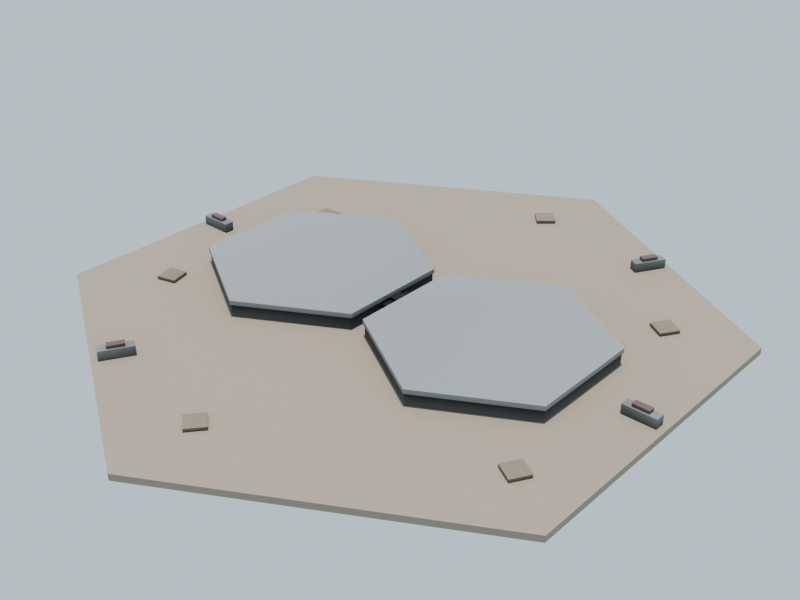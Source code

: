 # Source: resonance_trap.blend  (saved by Blender 4.0.36; exported with 4.5.12 LTS)
import bpy
from mathutils import Matrix  # noqa: F401  (used for matrix-valued properties, if any)

bpy.ops.wm.read_factory_settings(use_empty=True)
scene = bpy.context.scene
scene.name = 'Scene'

# ---- collections
col_collection = bpy.data.collections.new('Collection'); scene.collection.children.link(col_collection)

# ---- materials (node trees are filled in below, after node groups)
mat_mx_soil = bpy.data.materials.new('mx_soil')
mat_mx_soil.use_transparent_shadow = False
mat_mx_soil.diffuse_color = (0.3137, 0.251, 0.1882, 1.0)
mat_mx_metal_dk = bpy.data.materials.new('mx_metal_dk')
mat_mx_metal_dk.use_transparent_shadow = False
mat_mx_metal_dk.diffuse_color = (0.2275, 0.2314, 0.2392, 1.0)
mat_mx_metal_mid = bpy.data.materials.new('mx_metal_mid')
mat_mx_metal_mid.use_transparent_shadow = False
mat_mx_metal_mid.diffuse_color = (0.3529, 0.3686, 0.3843, 1.0)
mat_mx_rune_dark = bpy.data.materials.new('mx_rune_dark')
mat_mx_rune_dark.use_transparent_shadow = False
mat_mx_rune_dark.diffuse_color = (0.1647, 0.102, 0.102, 1.0)

# ---- material node trees
mat_mx_soil.use_nodes = True; mat_mx_soil.node_tree.nodes.clear()
_N = mat_mx_soil.node_tree.nodes; _L = mat_mx_soil.node_tree.links
n0 = _N.new('ShaderNodeBsdfPrincipled'); n0.name = 'Principled BSDF'; n0.location = (10, 300)
n0.inputs[2].default_value = 0.85
n0.inputs[3].default_value = 1.45
n1 = _N.new('ShaderNodeOutputMaterial'); n1.name = 'Material Output'; n1.location = (300, 300)
n2 = _N.new('ShaderNodeAttribute'); n2.name = 'mx_VColor'; n2.location = (-600, 100)
n2.attribute_name = 'Col'
n3 = _N.new('ShaderNodeRGB'); n3.name = 'mx_RGB'; n3.location = (-600, -100)
n3.outputs[0].default_value = (0.3137, 0.251, 0.1882, 1.0)
n4 = _N.new('ShaderNodeMixRGB'); n4.name = 'mx_Mix'; n4.location = (-300, 0)
n4.blend_type = 'MULTIPLY'
n4.inputs[0].default_value = 1.0
_L.new(n0.outputs[0], n1.inputs[0])
_L.new(n3.outputs[0], n4.inputs[1])
_L.new(n2.outputs[0], n4.inputs[2])
_L.new(n4.outputs[0], n0.inputs[0])
n1.is_active_output = True
mat_mx_metal_dk.use_nodes = True; mat_mx_metal_dk.node_tree.nodes.clear()
_N = mat_mx_metal_dk.node_tree.nodes; _L = mat_mx_metal_dk.node_tree.links
n0 = _N.new('ShaderNodeBsdfPrincipled'); n0.name = 'Principled BSDF'; n0.location = (10, 300)
n0.inputs[2].default_value = 0.85
n0.inputs[3].default_value = 1.45
n1 = _N.new('ShaderNodeOutputMaterial'); n1.name = 'Material Output'; n1.location = (300, 300)
n2 = _N.new('ShaderNodeAttribute'); n2.name = 'mx_VColor'; n2.location = (-600, 100)
n2.attribute_name = 'Col'
n3 = _N.new('ShaderNodeRGB'); n3.name = 'mx_RGB'; n3.location = (-600, -100)
n3.outputs[0].default_value = (0.2275, 0.2314, 0.2392, 1.0)
n4 = _N.new('ShaderNodeMixRGB'); n4.name = 'mx_Mix'; n4.location = (-300, 0)
n4.blend_type = 'MULTIPLY'
n4.inputs[0].default_value = 1.0
_L.new(n0.outputs[0], n1.inputs[0])
_L.new(n3.outputs[0], n4.inputs[1])
_L.new(n2.outputs[0], n4.inputs[2])
_L.new(n4.outputs[0], n0.inputs[0])
n1.is_active_output = True
mat_mx_metal_mid.use_nodes = True; mat_mx_metal_mid.node_tree.nodes.clear()
_N = mat_mx_metal_mid.node_tree.nodes; _L = mat_mx_metal_mid.node_tree.links
n0 = _N.new('ShaderNodeBsdfPrincipled'); n0.name = 'Principled BSDF'; n0.location = (10, 300)
n0.inputs[2].default_value = 0.85
n0.inputs[3].default_value = 1.45
n1 = _N.new('ShaderNodeOutputMaterial'); n1.name = 'Material Output'; n1.location = (300, 300)
n2 = _N.new('ShaderNodeAttribute'); n2.name = 'mx_VColor'; n2.location = (-600, 100)
n2.attribute_name = 'Col'
n3 = _N.new('ShaderNodeRGB'); n3.name = 'mx_RGB'; n3.location = (-600, -100)
n3.outputs[0].default_value = (0.3529, 0.3686, 0.3843, 1.0)
n4 = _N.new('ShaderNodeMixRGB'); n4.name = 'mx_Mix'; n4.location = (-300, 0)
n4.blend_type = 'MULTIPLY'
n4.inputs[0].default_value = 1.0
_L.new(n0.outputs[0], n1.inputs[0])
_L.new(n3.outputs[0], n4.inputs[1])
_L.new(n2.outputs[0], n4.inputs[2])
_L.new(n4.outputs[0], n0.inputs[0])
n1.is_active_output = True
mat_mx_rune_dark.use_nodes = True; mat_mx_rune_dark.node_tree.nodes.clear()
_N = mat_mx_rune_dark.node_tree.nodes; _L = mat_mx_rune_dark.node_tree.links
n0 = _N.new('ShaderNodeBsdfPrincipled'); n0.name = 'Principled BSDF'; n0.location = (10, 300)
n0.inputs[2].default_value = 0.85
n0.inputs[3].default_value = 1.45
n1 = _N.new('ShaderNodeOutputMaterial'); n1.name = 'Material Output'; n1.location = (300, 300)
n2 = _N.new('ShaderNodeAttribute'); n2.name = 'mx_VColor'; n2.location = (-600, 100)
n2.attribute_name = 'Col'
n3 = _N.new('ShaderNodeRGB'); n3.name = 'mx_RGB'; n3.location = (-600, -100)
n3.outputs[0].default_value = (0.1647, 0.102, 0.102, 1.0)
n4 = _N.new('ShaderNodeMixRGB'); n4.name = 'mx_Mix'; n4.location = (-300, 0)
n4.blend_type = 'MULTIPLY'
n4.inputs[0].default_value = 1.0
_L.new(n0.outputs[0], n1.inputs[0])
_L.new(n3.outputs[0], n4.inputs[1])
_L.new(n2.outputs[0], n4.inputs[2])
_L.new(n4.outputs[0], n0.inputs[0])
n1.is_active_output = True

# ---- world
world_world = bpy.data.worlds.new('World'); scene.world = world_world
world_world.use_nodes = True; world_world.node_tree.nodes.clear()
_N = world_world.node_tree.nodes; _L = world_world.node_tree.links
n0 = _N.new('ShaderNodeOutputWorld'); n0.name = 'World Output'; n0.location = (300, 300)
n1 = _N.new('ShaderNodeBackground'); n1.name = 'Background'; n1.location = (10, 300)
n1.inputs[0].default_value = (0.659, 0.831, 0.941, 1.0)
_L.new(n1.outputs[0], n0.inputs[0])
n0.is_active_output = True
world_world.color = (0.05088, 0.05088, 0.05088)
world_world.use_sun_shadow = False
world_world.sun_shadow_jitter_overblur = 0.0

# ---- cameras
cam_camera = bpy.data.cameras.new('Camera')

# ---- lights
light_sun = bpy.data.lights.new('Sun', 'SUN')
light_sun.transmission_factor = 0.0
light_sun.energy = 3.0
light_sun_001 = bpy.data.lights.new('Sun.001', 'SUN')
light_sun_001.transmission_factor = 0.0
light_sun_001.energy = 1.1

# ---- meshes
me_rt_soilring = bpy.data.meshes.new('RT_SoilRing')
me_rt_soilring.from_pydata([(0.8487, 0.49, 0.0), (0.8487, 0.49, 0.02), (6.001e-17, 0.98, 0.0), (6.001e-17, 0.98, 0.02), (-0.8487, 0.49, 0.0), (-0.8487, 0.49, 0.02), (-0.8487, -0.49, 0.0), (-0.8487, -0.49, 0.02), (-1.8e-16, -0.98, 0.0), (-1.8e-16, -0.98, 0.02), (0.8487, -0.49, 0.0), (0.8487, -0.49, 0.02), (0.6144, 0.17, 0.02), (0.6144, 0.17, 0.06), (0.32, 0.34, 0.02), (0.32, 0.34, 0.06), (0.02555, 0.17, 0.02), (0.02555, 0.17, 0.06), (0.02555, -0.17, 0.02), (0.02555, -0.17, 0.06), (0.32, -0.34, 0.02), (0.32, -0.34, 0.06), (0.6144, -0.17, 0.02), (0.6144, -0.17, 0.06), (-0.02555, 0.17, 0.02), (-0.02555, 0.17, 0.06), (-0.32, 0.34, 0.02), (-0.32, 0.34, 0.06), (-0.6144, 0.17, 0.02), (-0.6144, 0.17, 0.06), (-0.6144, -0.17, 0.02), (-0.6144, -0.17, 0.06), (-0.32, -0.34, 0.02), (-0.32, -0.34, 0.06), (-0.02555, -0.17, 0.02), (-0.02555, -0.17, 0.06), (-0.09, -0.05, 0.02), (-0.09, -0.05, 0.05), (-0.09, 0.05, 0.02), (-0.09, 0.05, 0.05), (0.09, -0.05, 0.02), (0.09, -0.05, 0.05), (0.09, 0.05, 0.02), (0.09, 0.05, 0.05), (-0.04, -0.02, 0.04), (-0.04, -0.02, 0.06), (-0.04, 0.02, 0.04), (-0.04, 0.02, 0.06), (0.04, -0.02, 0.04), (0.04, -0.02, 0.06), (0.04, 0.02, 0.04), (0.04, 0.02, 0.06), (0.549, 0.05138, 0.0585), (0.549, 0.05138, 0.0635), (0.5421, 0.04738, 0.0585), (0.5421, 0.04738, 0.0635), (0.479, 0.1726, 0.0585), (0.479, 0.1726, 0.0635), (0.4721, 0.1686, 0.0585), (0.4721, 0.1686, 0.0635), (0.39, 0.224, 0.0585), (0.39, 0.224, 0.0635), (0.39, 0.216, 0.0585), (0.39, 0.216, 0.0635), (0.25, 0.224, 0.0585), (0.25, 0.224, 0.0635), (0.25, 0.216, 0.0585), (0.25, 0.216, 0.0635), (0.161, 0.1726, 0.0585), (0.161, 0.1726, 0.0635), (0.1679, 0.1686, 0.0585), (0.1679, 0.1686, 0.0635), (0.09101, 0.05138, 0.0585), (0.09101, 0.05138, 0.0635), (0.09794, 0.04738, 0.0585), (0.09794, 0.04738, 0.0635), (0.09101, -0.05138, 0.0585), (0.09101, -0.05138, 0.0635), (0.09794, -0.04738, 0.0585), (0.09794, -0.04738, 0.0635), (0.161, -0.1726, 0.0585), (0.161, -0.1726, 0.0635), (0.1679, -0.1686, 0.0585), (0.1679, -0.1686, 0.0635), (0.25, -0.224, 0.0585), (0.25, -0.224, 0.0635), (0.25, -0.216, 0.0585), (0.25, -0.216, 0.0635), (0.39, -0.224, 0.0585), (0.39, -0.224, 0.0635), (0.39, -0.216, 0.0585), (0.39, -0.216, 0.0635), (0.479, -0.1726, 0.0585), (0.479, -0.1726, 0.0635), (0.4721, -0.1686, 0.0585), (0.4721, -0.1686, 0.0635), (0.549, -0.05138, 0.0585), (0.549, -0.05138, 0.0635), (0.5421, -0.04738, 0.0585), (0.5421, -0.04738, 0.0635), (0.32, -0.03536, 0.0585), (0.32, -0.03536, 0.0635), (0.2846, 0.0, 0.0585), (0.2846, 0.0, 0.0635), (0.3554, 0.0, 0.0585), (0.3554, 0.0, 0.0635), (0.32, 0.03536, 0.0585), (0.32, 0.03536, 0.0635), (-0.09101, 0.05138, 0.0585), (-0.09101, 0.05138, 0.0635), (-0.09794, 0.04738, 0.0585), (-0.09794, 0.04738, 0.0635), (-0.161, 0.1726, 0.0585), (-0.161, 0.1726, 0.0635), (-0.1679, 0.1686, 0.0585), (-0.1679, 0.1686, 0.0635), (-0.25, 0.224, 0.0585), (-0.25, 0.224, 0.0635), (-0.25, 0.216, 0.0585), (-0.25, 0.216, 0.0635), (-0.39, 0.224, 0.0585), (-0.39, 0.224, 0.0635), (-0.39, 0.216, 0.0585), (-0.39, 0.216, 0.0635), (-0.479, 0.1726, 0.0585), (-0.479, 0.1726, 0.0635), (-0.4721, 0.1686, 0.0585), (-0.4721, 0.1686, 0.0635), (-0.549, 0.05138, 0.0585), (-0.549, 0.05138, 0.0635), (-0.5421, 0.04738, 0.0585), (-0.5421, 0.04738, 0.0635), (-0.549, -0.05138, 0.0585), (-0.549, -0.05138, 0.0635), (-0.5421, -0.04738, 0.0585), (-0.5421, -0.04738, 0.0635), (-0.479, -0.1726, 0.0585), (-0.479, -0.1726, 0.0635), (-0.4721, -0.1686, 0.0585), (-0.4721, -0.1686, 0.0635), (-0.39, -0.224, 0.0585), (-0.39, -0.224, 0.0635), (-0.39, -0.216, 0.0585), (-0.39, -0.216, 0.0635), (-0.25, -0.224, 0.0585), (-0.25, -0.224, 0.0635), (-0.25, -0.216, 0.0585), (-0.25, -0.216, 0.0635), (-0.161, -0.1726, 0.0585), (-0.161, -0.1726, 0.0635), (-0.1679, -0.1686, 0.0585), (-0.1679, -0.1686, 0.0635), (-0.09101, -0.05138, 0.0585), (-0.09101, -0.05138, 0.0635), (-0.09794, -0.04738, 0.0585), (-0.09794, -0.04738, 0.0635), (-0.32, -0.03536, 0.0585), (-0.32, -0.03536, 0.0635), (-0.3554, 0.0, 0.0585), (-0.3554, 0.0, 0.0635), (-0.2846, 0.0, 0.0585), (-0.2846, 0.0, 0.0635), (-0.32, 0.03536, 0.0585), (-0.32, 0.03536, 0.0635), (0.6188, 0.1725, 0.058), (0.6188, 0.1725, 0.072), (0.32, 0.345, 0.058), (0.32, 0.345, 0.072), (0.02122, 0.1725, 0.058), (0.02122, 0.1725, 0.072), (0.02122, -0.1725, 0.058), (0.02122, -0.1725, 0.072), (0.32, -0.345, 0.058), (0.32, -0.345, 0.072), (0.6188, -0.1725, 0.058), (0.6188, -0.1725, 0.072), (-0.02122, 0.1725, 0.058), (-0.02122, 0.1725, 0.072), (-0.32, 0.345, 0.058), (-0.32, 0.345, 0.072), (-0.6188, 0.1725, 0.058), (-0.6188, 0.1725, 0.072), (-0.6188, -0.1725, 0.058), (-0.6188, -0.1725, 0.072), (-0.32, -0.345, 0.058), (-0.32, -0.345, 0.072), (-0.02122, -0.1725, 0.058), (-0.02122, -0.1725, 0.072), (0.7294, -0.015, 0.01), (0.7294, -0.015, 0.05), (0.7294, 0.015, 0.01), (0.7294, 0.015, 0.05), (0.8294, -0.015, 0.01), (0.8294, -0.015, 0.05), (0.8294, 0.015, 0.01), (0.8294, 0.015, 0.05), (0.7544, -0.01, 0.04), (0.7544, -0.01, 0.06), (0.7544, 0.01, 0.04), (0.7544, 0.01, 0.06), (0.8044, -0.01, 0.04), (0.8044, -0.01, 0.06), (0.8044, 0.01, 0.04), (0.8044, 0.01, 0.06), (0.3777, 0.6242, 0.01), (0.3777, 0.6242, 0.05), (0.3517, 0.6392, 0.01), (0.3517, 0.6392, 0.05), (0.4277, 0.7108, 0.01), (0.4277, 0.7108, 0.05), (0.4017, 0.7258, 0.01), (0.4017, 0.7258, 0.05), (0.3859, 0.6483, 0.04), (0.3859, 0.6483, 0.06), (0.3685, 0.6583, 0.04), (0.3685, 0.6583, 0.06), (0.4109, 0.6916, 0.04), (0.4109, 0.6916, 0.06), (0.3935, 0.7016, 0.04), (0.3935, 0.7016, 0.06), (-0.7294, 0.015, 0.01), (-0.7294, 0.015, 0.05), (-0.7294, -0.015, 0.01), (-0.7294, -0.015, 0.05), (-0.8294, 0.015, 0.01), (-0.8294, 0.015, 0.05), (-0.8294, -0.015, 0.01), (-0.8294, -0.015, 0.05), (-0.7544, 0.01, 0.04), (-0.7544, 0.01, 0.06), (-0.7544, -0.01, 0.04), (-0.7544, -0.01, 0.06), (-0.8044, 0.01, 0.04), (-0.8044, 0.01, 0.06), (-0.8044, -0.01, 0.04), (-0.8044, -0.01, 0.06), (-0.3777, -0.6242, 0.01), (-0.3777, -0.6242, 0.05), (-0.3517, -0.6392, 0.01), (-0.3517, -0.6392, 0.05), (-0.4277, -0.7108, 0.01), (-0.4277, -0.7108, 0.05), (-0.4017, -0.7258, 0.01), (-0.4017, -0.7258, 0.05), (-0.3859, -0.6483, 0.04), (-0.3859, -0.6483, 0.06), (-0.3685, -0.6583, 0.04), (-0.3685, -0.6583, 0.06), (-0.4109, -0.6916, 0.04), (-0.4109, -0.6916, 0.06), (-0.3935, -0.7016, 0.04), (-0.3935, -0.7016, 0.06), (0.619, 0.3577, 0.019), (0.619, 0.3577, 0.031), (0.5683, 0.3898, 0.019), (0.5683, 0.3898, 0.031), (0.6511, 0.4083, 0.019), (0.6511, 0.4083, 0.031), (0.6005, 0.4405, 0.019), (0.6005, 0.4405, 0.031), (-0.03569, 0.7002, 0.019), (-0.03569, 0.7002, 0.031), (-0.07604, 0.7446, 0.019), (-0.07604, 0.7446, 0.031), (0.008718, 0.7405, 0.019), (0.008718, 0.7405, 0.031), (-0.03163, 0.785, 0.019), (-0.03163, 0.785, 0.031), (-0.6095, 0.2568, 0.019), (-0.6095, 0.2568, 0.031), (-0.6112, 0.3168, 0.019), (-0.6112, 0.3168, 0.031), (-0.5496, 0.2585, 0.019), (-0.5496, 0.2585, 0.031), (-0.5513, 0.3185, 0.019), (-0.5513, 0.3185, 0.031), (-0.6459, -0.3474, 0.019), (-0.6459, -0.3474, 0.031), (-0.6615, -0.2895, 0.019), (-0.6615, -0.2895, 0.031), (-0.588, -0.3317, 0.019), (-0.588, -0.3317, 0.031), (-0.6036, -0.2738, 0.019), (-0.6036, -0.2738, 0.031), (0.004529, -0.7714, 0.019), (0.004529, -0.7714, 0.031), (-0.04195, -0.7335, 0.019), (-0.04195, -0.7335, 0.031), (0.04247, -0.7249, 0.019), (0.04247, -0.7249, 0.031), (-0.004016, -0.687, 0.019), (-0.004016, -0.687, 0.031), (0.6884, -0.4067, 0.019), (0.6884, -0.4067, 0.031), (0.6365, -0.3767, 0.019), (0.6365, -0.3767, 0.031), (0.7184, -0.3548, 0.019), (0.7184, -0.3548, 0.031), (0.6665, -0.3247, 0.019), (0.6665, -0.3247, 0.031)], [], [(0, 2, 3, 1), (2, 4, 5, 3), (4, 6, 7, 5), (6, 8, 9, 7), (8, 10, 11, 9), (10, 0, 1, 11), (1, 3, 5, 7, 9, 11), (10, 8, 6, 4, 2, 0), (12, 14, 15, 13), (14, 16, 17, 15), (16, 18, 19, 17), (18, 20, 21, 19), (20, 22, 23, 21), (22, 12, 13, 23), (13, 15, 17, 19, 21, 23), (22, 20, 18, 16, 14, 12), (24, 26, 27, 25), (26, 28, 29, 27), (28, 30, 31, 29), (30, 32, 33, 31), (32, 34, 35, 33), (34, 24, 25, 35), (25, 27, 29, 31, 33, 35), (34, 32, 30, 28, 26, 24), (36, 37, 39, 38), (38, 39, 43, 42), (42, 43, 41, 40), (40, 41, 37, 36), (38, 42, 40, 36), (43, 39, 37, 41), (44, 45, 47, 46), (46, 47, 51, 50), (50, 51, 49, 48), (48, 49, 45, 44), (46, 50, 48, 44), (51, 47, 45, 49), (52, 53, 55, 54), (54, 55, 59, 58), (58, 59, 57, 56), (56, 57, 53, 52), (54, 58, 56, 52), (59, 55, 53, 57), (60, 61, 63, 62), (62, 63, 67, 66), (66, 67, 65, 64), (64, 65, 61, 60), (62, 66, 64, 60), (67, 63, 61, 65), (68, 69, 71, 70), (70, 71, 75, 74), (74, 75, 73, 72), (72, 73, 69, 68), (70, 74, 72, 68), (75, 71, 69, 73), (76, 77, 79, 78), (78, 79, 83, 82), (82, 83, 81, 80), (80, 81, 77, 76), (78, 82, 80, 76), (83, 79, 77, 81), (84, 85, 87, 86), (86, 87, 91, 90), (90, 91, 89, 88), (88, 89, 85, 84), (86, 90, 88, 84), (91, 87, 85, 89), (92, 93, 95, 94), (94, 95, 99, 98), (98, 99, 97, 96), (96, 97, 93, 92), (94, 98, 96, 92), (99, 95, 93, 97), (100, 101, 103, 102), (102, 103, 107, 106), (106, 107, 105, 104), (104, 105, 101, 100), (102, 106, 104, 100), (107, 103, 101, 105), (108, 109, 111, 110), (110, 111, 115, 114), (114, 115, 113, 112), (112, 113, 109, 108), (110, 114, 112, 108), (115, 111, 109, 113), (116, 117, 119, 118), (118, 119, 123, 122), (122, 123, 121, 120), (120, 121, 117, 116), (118, 122, 120, 116), (123, 119, 117, 121), (124, 125, 127, 126), (126, 127, 131, 130), (130, 131, 129, 128), (128, 129, 125, 124), (126, 130, 128, 124), (131, 127, 125, 129), (132, 133, 135, 134), (134, 135, 139, 138), (138, 139, 137, 136), (136, 137, 133, 132), (134, 138, 136, 132), (139, 135, 133, 137), (140, 141, 143, 142), (142, 143, 147, 146), (146, 147, 145, 144), (144, 145, 141, 140), (142, 146, 144, 140), (147, 143, 141, 145), (148, 149, 151, 150), (150, 151, 155, 154), (154, 155, 153, 152), (152, 153, 149, 148), (150, 154, 152, 148), (155, 151, 149, 153), (156, 157, 159, 158), (158, 159, 163, 162), (162, 163, 161, 160), (160, 161, 157, 156), (158, 162, 160, 156), (163, 159, 157, 161), (164, 166, 167, 165), (166, 168, 169, 167), (168, 170, 171, 169), (170, 172, 173, 171), (172, 174, 175, 173), (174, 164, 165, 175), (165, 167, 169, 171, 173, 175), (176, 178, 179, 177), (178, 180, 181, 179), (180, 182, 183, 181), (182, 184, 185, 183), (184, 186, 187, 185), (186, 176, 177, 187), (177, 179, 181, 183, 185, 187), (188, 189, 191, 190), (190, 191, 195, 194), (194, 195, 193, 192), (192, 193, 189, 188), (190, 194, 192, 188), (195, 191, 189, 193), (196, 197, 199, 198), (198, 199, 203, 202), (202, 203, 201, 200), (200, 201, 197, 196), (198, 202, 200, 196), (203, 199, 197, 201), (204, 205, 207, 206), (206, 207, 211, 210), (210, 211, 209, 208), (208, 209, 205, 204), (206, 210, 208, 204), (211, 207, 205, 209), (212, 213, 215, 214), (214, 215, 219, 218), (218, 219, 217, 216), (216, 217, 213, 212), (214, 218, 216, 212), (219, 215, 213, 217), (220, 221, 223, 222), (222, 223, 227, 226), (226, 227, 225, 224), (224, 225, 221, 220), (222, 226, 224, 220), (227, 223, 221, 225), (228, 229, 231, 230), (230, 231, 235, 234), (234, 235, 233, 232), (232, 233, 229, 228), (230, 234, 232, 228), (235, 231, 229, 233), (236, 237, 239, 238), (238, 239, 243, 242), (242, 243, 241, 240), (240, 241, 237, 236), (238, 242, 240, 236), (243, 239, 237, 241), (244, 245, 247, 246), (246, 247, 251, 250), (250, 251, 249, 248), (248, 249, 245, 244), (246, 250, 248, 244), (251, 247, 245, 249), (252, 253, 255, 254), (254, 255, 259, 258), (258, 259, 257, 256), (256, 257, 253, 252), (254, 258, 256, 252), (259, 255, 253, 257), (260, 261, 263, 262), (262, 263, 267, 266), (266, 267, 265, 264), (264, 265, 261, 260), (262, 266, 264, 260), (267, 263, 261, 265), (268, 269, 271, 270), (270, 271, 275, 274), (274, 275, 273, 272), (272, 273, 269, 268), (270, 274, 272, 268), (275, 271, 269, 273), (276, 277, 279, 278), (278, 279, 283, 282), (282, 283, 281, 280), (280, 281, 277, 276), (278, 282, 280, 276), (283, 279, 277, 281), (284, 285, 287, 286), (286, 287, 291, 290), (290, 291, 289, 288), (288, 289, 285, 284), (286, 290, 288, 284), (291, 287, 285, 289), (292, 293, 295, 294), (294, 295, 299, 298), (298, 299, 297, 296), (296, 297, 293, 292), (294, 298, 296, 292), (299, 295, 293, 297)])
me_rt_soilring.polygons.foreach_set('material_index', [0, 0, 0, 0, 0, 0, 0, 0, 1, 1, 1, 1, 1, 1, 1, 1, 1, 1, 1, 1, 1, 1, 1, 1, 2, 2, 2, 2, 2, 2, 3, 3, 3, 3, 3, 3, 3, 3, 3, 3, 3, 3, 3, 3, 3, 3, 3, 3, 3, 3, 3, 3, 3, 3, 3, 3, 3, 3, 3, 3, 3, 3, 3, 3, 3, 3, 3, 3, 3, 3, 3, 3, 3, 3, 3, 3, 3, 3, 3, 3, 3, 3, 3, 3, 3, 3, 3, 3, 3, 3, 3, 3, 3, 3, 3, 3, 3, 3, 3, 3, 3, 3, 3, 3, 3, 3, 3, 3, 3, 3, 3, 3, 3, 3, 3, 3, 3, 3, 3, 3, 2, 2, 2, 2, 2, 2, 2, 2, 2, 2, 2, 2, 2, 2, 1, 1, 1, 1, 1, 1, 3, 3, 3, 3, 3, 3, 1, 1, 1, 1, 1, 1, 3, 3, 3, 3, 3, 3, 1, 1, 1, 1, 1, 1, 3, 3, 3, 3, 3, 3, 1, 1, 1, 1, 1, 1, 3, 3, 3, 3, 3, 3, 0, 0, 0, 0, 0, 0, 0, 0, 0, 0, 0, 0, 0, 0, 0, 0, 0, 0, 0, 0, 0, 0, 0, 0, 0, 0, 0, 0, 0, 0, 0, 0, 0, 0, 0, 0])
_uv = me_rt_soilring.uv_layers.new(name='UVMap')
_uv.uv.foreach_set('vector', [0.0, 0.0, 0.0, 0.0, 0.0, 0.0, 0.0, 0.0, 0.0, 0.0, 0.0, 0.0, 0.0, 0.0, 0.0, 0.0, 0.0, 0.0, 0.0, 0.0, 0.0, 0.0, 0.0, 0.0, 0.0, 0.0, 0.0, 0.0, 0.0, 0.0, 0.0, 0.0, 0.0, 0.0, 0.0, 0.0, 0.0, 0.0, 0.0, 0.0, 0.0, 0.0, 0.0, 0.0, 0.0, 0.0, 0.0, 0.0, 0.0, 0.0, 0.0, 0.0, 0.0, 0.0, 0.0, 0.0, 0.0, 0.0, 0.0, 0.0, 0.0, 0.0, 0.0, 0.0, 0.0, 0.0, 0.0, 0.0, 0.0, 0.0, 0.0, 0.0, 0.0, 0.0, 0.0, 0.0, 0.0, 0.0, 0.0, 0.0, 0.0, 0.0, 0.0, 0.0, 0.0, 0.0, 0.0, 0.0, 0.0, 0.0, 0.0, 0.0, 0.0, 0.0, 0.0, 0.0, 0.0, 0.0, 0.0, 0.0, 0.0, 0.0, 0.0, 0.0, 0.0, 0.0, 0.0, 0.0, 0.0, 0.0, 0.0, 0.0, 0.0, 0.0, 0.0, 0.0, 0.0, 0.0, 0.0, 0.0, 0.0, 0.0, 0.0, 0.0, 0.0, 0.0, 0.0, 0.0, 0.0, 0.0, 0.0, 0.0, 0.0, 0.0, 0.0, 0.0, 0.0, 0.0, 0.0, 0.0, 0.0, 0.0, 0.0, 0.0, 0.0, 0.0, 0.0, 0.0, 0.0, 0.0, 0.0, 0.0, 0.0, 0.0, 0.0, 0.0, 0.0, 0.0, 0.0, 0.0, 0.0, 0.0, 0.0, 0.0, 0.0, 0.0, 0.0, 0.0, 0.0, 0.0, 0.0, 0.0, 0.0, 0.0, 0.0, 0.0, 0.0, 0.0, 0.0, 0.0, 0.0, 0.0, 0.0, 0.0, 0.0, 0.0, 0.0, 0.0, 0.0, 0.0, 0.0, 0.0, 0.0, 0.0, 0.0, 0.0, 0.0, 0.0, 0.0, 0.0, 0.0, 0.0, 0.0, 0.0, 0.0, 0.0, 0.0, 0.0, 0.0, 0.0, 0.0, 0.0, 0.0, 0.0, 0.0, 0.0, 0.375, 0.0, 0.625, 0.0, 0.625, 0.25, 0.375, 0.25, 0.375, 0.25, 0.625, 0.25, 0.625, 0.5, 0.375, 0.5, 0.375, 0.5, 0.625, 0.5, 0.625, 0.75, 0.375, 0.75, 0.375, 0.75, 0.625, 0.75, 0.625, 1.0, 0.375, 1.0, 0.125, 0.5, 0.375, 0.5, 0.375, 0.75, 0.125, 0.75, 0.625, 0.5, 0.875, 0.5, 0.875, 0.75, 0.625, 0.75, 0.375, 0.0, 0.625, 0.0, 0.625, 0.25, 0.375, 0.25, 0.375, 0.25, 0.625, 0.25, 0.625, 0.5, 0.375, 0.5, 0.375, 0.5, 0.625, 0.5, 0.625, 0.75, 0.375, 0.75, 0.375, 0.75, 0.625, 0.75, 0.625, 1.0, 0.375, 1.0, 0.125, 0.5, 0.375, 0.5, 0.375, 0.75, 0.125, 0.75, 0.625, 0.5, 0.875, 0.5, 0.875, 0.75, 0.625, 0.75, 0.375, 0.0, 0.625, 0.0, 0.625, 0.25, 0.375, 0.25, 0.375, 0.25, 0.625, 0.25, 0.625, 0.5, 0.375, 0.5, 0.375, 0.5, 0.625, 0.5, 0.625, 0.75, 0.375, 0.75, 0.375, 0.75, 0.625, 0.75, 0.625, 1.0, 0.375, 1.0, 0.125, 0.5, 0.375, 0.5, 0.375, 0.75, 0.125, 0.75, 0.625, 0.5, 0.875, 0.5, 0.875, 0.75, 0.625, 0.75, 0.375, 0.0, 0.625, 0.0, 0.625, 0.25, 0.375, 0.25, 0.375, 0.25, 0.625, 0.25, 0.625, 0.5, 0.375, 0.5, 0.375, 0.5, 0.625, 0.5, 0.625, 0.75, 0.375, 0.75, 0.375, 0.75, 0.625, 0.75, 0.625, 1.0, 0.375, 1.0, 0.125, 0.5, 0.375, 0.5, 0.375, 0.75, 0.125, 0.75, 0.625, 0.5, 0.875, 0.5, 0.875, 0.75, 0.625, 0.75, 0.375, 0.0, 0.625, 0.0, 0.625, 0.25, 0.375, 0.25, 0.375, 0.25, 0.625, 0.25, 0.625, 0.5, 0.375, 0.5, 0.375, 0.5, 0.625, 0.5, 0.625, 0.75, 0.375, 0.75, 0.375, 0.75, 0.625, 0.75, 0.625, 1.0, 0.375, 1.0, 0.125, 0.5, 0.375, 0.5, 0.375, 0.75, 0.125, 0.75, 0.625, 0.5, 0.875, 0.5, 0.875, 0.75, 0.625, 0.75, 0.375, 0.0, 0.625, 0.0, 0.625, 0.25, 0.375, 0.25, 0.375, 0.25, 0.625, 0.25, 0.625, 0.5, 0.375, 0.5, 0.375, 0.5, 0.625, 0.5, 0.625, 0.75, 0.375, 0.75, 0.375, 0.75, 0.625, 0.75, 0.625, 1.0, 0.375, 1.0, 0.125, 0.5, 0.375, 0.5, 0.375, 0.75, 0.125, 0.75, 0.625, 0.5, 0.875, 0.5, 0.875, 0.75, 0.625, 0.75, 0.375, 0.0, 0.625, 0.0, 0.625, 0.25, 0.375, 0.25, 0.375, 0.25, 0.625, 0.25, 0.625, 0.5, 0.375, 0.5, 0.375, 0.5, 0.625, 0.5, 0.625, 0.75, 0.375, 0.75, 0.375, 0.75, 0.625, 0.75, 0.625, 1.0, 0.375, 1.0, 0.125, 0.5, 0.375, 0.5, 0.375, 0.75, 0.125, 0.75, 0.625, 0.5, 0.875, 0.5, 0.875, 0.75, 0.625, 0.75, 0.375, 0.0, 0.625, 0.0, 0.625, 0.25, 0.375, 0.25, 0.375, 0.25, 0.625, 0.25, 0.625, 0.5, 0.375, 0.5, 0.375, 0.5, 0.625, 0.5, 0.625, 0.75, 0.375, 0.75, 0.375, 0.75, 0.625, 0.75, 0.625, 1.0, 0.375, 1.0, 0.125, 0.5, 0.375, 0.5, 0.375, 0.75, 0.125, 0.75, 0.625, 0.5, 0.875, 0.5, 0.875, 0.75, 0.625, 0.75, 0.375, 0.0, 0.625, 0.0, 0.625, 0.25, 0.375, 0.25, 0.375, 0.25, 0.625, 0.25, 0.625, 0.5, 0.375, 0.5, 0.375, 0.5, 0.625, 0.5, 0.625, 0.75, 0.375, 0.75, 0.375, 0.75, 0.625, 0.75, 0.625, 1.0, 0.375, 1.0, 0.125, 0.5, 0.375, 0.5, 0.375, 0.75, 0.125, 0.75, 0.625, 0.5, 0.875, 0.5, 0.875, 0.75, 0.625, 0.75, 0.375, 0.0, 0.625, 0.0, 0.625, 0.25, 0.375, 0.25, 0.375, 0.25, 0.625, 0.25, 0.625, 0.5, 0.375, 0.5, 0.375, 0.5, 0.625, 0.5, 0.625, 0.75, 0.375, 0.75, 0.375, 0.75, 0.625, 0.75, 0.625, 1.0, 0.375, 1.0, 0.125, 0.5, 0.375, 0.5, 0.375, 0.75, 0.125, 0.75, 0.625, 0.5, 0.875, 0.5, 0.875, 0.75, 0.625, 0.75, 0.375, 0.0, 0.625, 0.0, 0.625, 0.25, 0.375, 0.25, 0.375, 0.25, 0.625, 0.25, 0.625, 0.5, 0.375, 0.5, 0.375, 0.5, 0.625, 0.5, 0.625, 0.75, 0.375, 0.75, 0.375, 0.75, 0.625, 0.75, 0.625, 1.0, 0.375, 1.0, 0.125, 0.5, 0.375, 0.5, 0.375, 0.75, 0.125, 0.75, 0.625, 0.5, 0.875, 0.5, 0.875, 0.75, 0.625, 0.75, 0.375, 0.0, 0.625, 0.0, 0.625, 0.25, 0.375, 0.25, 0.375, 0.25, 0.625, 0.25, 0.625, 0.5, 0.375, 0.5, 0.375, 0.5, 0.625, 0.5, 0.625, 0.75, 0.375, 0.75, 0.375, 0.75, 0.625, 0.75, 0.625, 1.0, 0.375, 1.0, 0.125, 0.5, 0.375, 0.5, 0.375, 0.75, 0.125, 0.75, 0.625, 0.5, 0.875, 0.5, 0.875, 0.75, 0.625, 0.75, 0.375, 0.0, 0.625, 0.0, 0.625, 0.25, 0.375, 0.25, 0.375, 0.25, 0.625, 0.25, 0.625, 0.5, 0.375, 0.5, 0.375, 0.5, 0.625, 0.5, 0.625, 0.75, 0.375, 0.75, 0.375, 0.75, 0.625, 0.75, 0.625, 1.0, 0.375, 1.0, 0.125, 0.5, 0.375, 0.5, 0.375, 0.75, 0.125, 0.75, 0.625, 0.5, 0.875, 0.5, 0.875, 0.75, 0.625, 0.75, 0.375, 0.0, 0.625, 0.0, 0.625, 0.25, 0.375, 0.25, 0.375, 0.25, 0.625, 0.25, 0.625, 0.5, 0.375, 0.5, 0.375, 0.5, 0.625, 0.5, 0.625, 0.75, 0.375, 0.75, 0.375, 0.75, 0.625, 0.75, 0.625, 1.0, 0.375, 1.0, 0.125, 0.5, 0.375, 0.5, 0.375, 0.75, 0.125, 0.75, 0.625, 0.5, 0.875, 0.5, 0.875, 0.75, 0.625, 0.75, 0.375, 0.0, 0.625, 0.0, 0.625, 0.25, 0.375, 0.25, 0.375, 0.25, 0.625, 0.25, 0.625, 0.5, 0.375, 0.5, 0.375, 0.5, 0.625, 0.5, 0.625, 0.75, 0.375, 0.75, 0.375, 0.75, 0.625, 0.75, 0.625, 1.0, 0.375, 1.0, 0.125, 0.5, 0.375, 0.5, 0.375, 0.75, 0.125, 0.75, 0.625, 0.5, 0.875, 0.5, 0.875, 0.75, 0.625, 0.75, 0.375, 0.0, 0.625, 0.0, 0.625, 0.25, 0.375, 0.25, 0.375, 0.25, 0.625, 0.25, 0.625, 0.5, 0.375, 0.5, 0.375, 0.5, 0.625, 0.5, 0.625, 0.75, 0.375, 0.75, 0.375, 0.75, 0.625, 0.75, 0.625, 1.0, 0.375, 1.0, 0.125, 0.5, 0.375, 0.5, 0.375, 0.75, 0.125, 0.75, 0.625, 0.5, 0.875, 0.5, 0.875, 0.75, 0.625, 0.75, 0.0, 0.0, 0.0, 0.0, 0.0, 0.0, 0.0, 0.0, 0.0, 0.0, 0.0, 0.0, 0.0, 0.0, 0.0, 0.0, 0.0, 0.0, 0.0, 0.0, 0.0, 0.0, 0.0, 0.0, 0.0, 0.0, 0.0, 0.0, 0.0, 0.0, 0.0, 0.0, 0.0, 0.0, 0.0, 0.0, 0.0, 0.0, 0.0, 0.0, 0.0, 0.0, 0.0, 0.0, 0.0, 0.0, 0.0, 0.0, 0.0, 0.0, 0.0, 0.0, 0.0, 0.0, 0.0, 0.0, 0.0, 0.0, 0.0, 0.0, 0.0, 0.0, 0.0, 0.0, 0.0, 0.0, 0.0, 0.0, 0.0, 0.0, 0.0, 0.0, 0.0, 0.0, 0.0, 0.0, 0.0, 0.0, 0.0, 0.0, 0.0, 0.0, 0.0, 0.0, 0.0, 0.0, 0.0, 0.0, 0.0, 0.0, 0.0, 0.0, 0.0, 0.0, 0.0, 0.0, 0.0, 0.0, 0.0, 0.0, 0.0, 0.0, 0.0, 0.0, 0.0, 0.0, 0.0, 0.0, 0.0, 0.0, 0.0, 0.0, 0.0, 0.0, 0.0, 0.0, 0.0, 0.0, 0.0, 0.0, 0.375, 0.0, 0.625, 0.0, 0.625, 0.25, 0.375, 0.25, 0.375, 0.25, 0.625, 0.25, 0.625, 0.5, 0.375, 0.5, 0.375, 0.5, 0.625, 0.5, 0.625, 0.75, 0.375, 0.75, 0.375, 0.75, 0.625, 0.75, 0.625, 1.0, 0.375, 1.0, 0.125, 0.5, 0.375, 0.5, 0.375, 0.75, 0.125, 0.75, 0.625, 0.5, 0.875, 0.5, 0.875, 0.75, 0.625, 0.75, 0.375, 0.0, 0.625, 0.0, 0.625, 0.25, 0.375, 0.25, 0.375, 0.25, 0.625, 0.25, 0.625, 0.5, 0.375, 0.5, 0.375, 0.5, 0.625, 0.5, 0.625, 0.75, 0.375, 0.75, 0.375, 0.75, 0.625, 0.75, 0.625, 1.0, 0.375, 1.0, 0.125, 0.5, 0.375, 0.5, 0.375, 0.75, 0.125, 0.75, 0.625, 0.5, 0.875, 0.5, 0.875, 0.75, 0.625, 0.75, 0.375, 0.0, 0.625, 0.0, 0.625, 0.25, 0.375, 0.25, 0.375, 0.25, 0.625, 0.25, 0.625, 0.5, 0.375, 0.5, 0.375, 0.5, 0.625, 0.5, 0.625, 0.75, 0.375, 0.75, 0.375, 0.75, 0.625, 0.75, 0.625, 1.0, 0.375, 1.0, 0.125, 0.5, 0.375, 0.5, 0.375, 0.75, 0.125, 0.75, 0.625, 0.5, 0.875, 0.5, 0.875, 0.75, 0.625, 0.75, 0.375, 0.0, 0.625, 0.0, 0.625, 0.25, 0.375, 0.25, 0.375, 0.25, 0.625, 0.25, 0.625, 0.5, 0.375, 0.5, 0.375, 0.5, 0.625, 0.5, 0.625, 0.75, 0.375, 0.75, 0.375, 0.75, 0.625, 0.75, 0.625, 1.0, 0.375, 1.0, 0.125, 0.5, 0.375, 0.5, 0.375, 0.75, 0.125, 0.75, 0.625, 0.5, 0.875, 0.5, 0.875, 0.75, 0.625, 0.75, 0.375, 0.0, 0.625, 0.0, 0.625, 0.25, 0.375, 0.25, 0.375, 0.25, 0.625, 0.25, 0.625, 0.5, 0.375, 0.5, 0.375, 0.5, 0.625, 0.5, 0.625, 0.75, 0.375, 0.75, 0.375, 0.75, 0.625, 0.75, 0.625, 1.0, 0.375, 1.0, 0.125, 0.5, 0.375, 0.5, 0.375, 0.75, 0.125, 0.75, 0.625, 0.5, 0.875, 0.5, 0.875, 0.75, 0.625, 0.75, 0.375, 0.0, 0.625, 0.0, 0.625, 0.25, 0.375, 0.25, 0.375, 0.25, 0.625, 0.25, 0.625, 0.5, 0.375, 0.5, 0.375, 0.5, 0.625, 0.5, 0.625, 0.75, 0.375, 0.75, 0.375, 0.75, 0.625, 0.75, 0.625, 1.0, 0.375, 1.0, 0.125, 0.5, 0.375, 0.5, 0.375, 0.75, 0.125, 0.75, 0.625, 0.5, 0.875, 0.5, 0.875, 0.75, 0.625, 0.75, 0.375, 0.0, 0.625, 0.0, 0.625, 0.25, 0.375, 0.25, 0.375, 0.25, 0.625, 0.25, 0.625, 0.5, 0.375, 0.5, 0.375, 0.5, 0.625, 0.5, 0.625, 0.75, 0.375, 0.75, 0.375, 0.75, 0.625, 0.75, 0.625, 1.0, 0.375, 1.0, 0.125, 0.5, 0.375, 0.5, 0.375, 0.75, 0.125, 0.75, 0.625, 0.5, 0.875, 0.5, 0.875, 0.75, 0.625, 0.75, 0.375, 0.0, 0.625, 0.0, 0.625, 0.25, 0.375, 0.25, 0.375, 0.25, 0.625, 0.25, 0.625, 0.5, 0.375, 0.5, 0.375, 0.5, 0.625, 0.5, 0.625, 0.75, 0.375, 0.75, 0.375, 0.75, 0.625, 0.75, 0.625, 1.0, 0.375, 1.0, 0.125, 0.5, 0.375, 0.5, 0.375, 0.75, 0.125, 0.75, 0.625, 0.5, 0.875, 0.5, 0.875, 0.75, 0.625, 0.75, 0.375, 0.0, 0.625, 0.0, 0.625, 0.25, 0.375, 0.25, 0.375, 0.25, 0.625, 0.25, 0.625, 0.5, 0.375, 0.5, 0.375, 0.5, 0.625, 0.5, 0.625, 0.75, 0.375, 0.75, 0.375, 0.75, 0.625, 0.75, 0.625, 1.0, 0.375, 1.0, 0.125, 0.5, 0.375, 0.5, 0.375, 0.75, 0.125, 0.75, 0.625, 0.5, 0.875, 0.5, 0.875, 0.75, 0.625, 0.75, 0.375, 0.0, 0.625, 0.0, 0.625, 0.25, 0.375, 0.25, 0.375, 0.25, 0.625, 0.25, 0.625, 0.5, 0.375, 0.5, 0.375, 0.5, 0.625, 0.5, 0.625, 0.75, 0.375, 0.75, 0.375, 0.75, 0.625, 0.75, 0.625, 1.0, 0.375, 1.0, 0.125, 0.5, 0.375, 0.5, 0.375, 0.75, 0.125, 0.75, 0.625, 0.5, 0.875, 0.5, 0.875, 0.75, 0.625, 0.75, 0.375, 0.0, 0.625, 0.0, 0.625, 0.25, 0.375, 0.25, 0.375, 0.25, 0.625, 0.25, 0.625, 0.5, 0.375, 0.5, 0.375, 0.5, 0.625, 0.5, 0.625, 0.75, 0.375, 0.75, 0.375, 0.75, 0.625, 0.75, 0.625, 1.0, 0.375, 1.0, 0.125, 0.5, 0.375, 0.5, 0.375, 0.75, 0.125, 0.75, 0.625, 0.5, 0.875, 0.5, 0.875, 0.75, 0.625, 0.75, 0.375, 0.0, 0.625, 0.0, 0.625, 0.25, 0.375, 0.25, 0.375, 0.25, 0.625, 0.25, 0.625, 0.5, 0.375, 0.5, 0.375, 0.5, 0.625, 0.5, 0.625, 0.75, 0.375, 0.75, 0.375, 0.75, 0.625, 0.75, 0.625, 1.0, 0.375, 1.0, 0.125, 0.5, 0.375, 0.5, 0.375, 0.75, 0.125, 0.75, 0.625, 0.5, 0.875, 0.5, 0.875, 0.75, 0.625, 0.75, 0.375, 0.0, 0.625, 0.0, 0.625, 0.25, 0.375, 0.25, 0.375, 0.25, 0.625, 0.25, 0.625, 0.5, 0.375, 0.5, 0.375, 0.5, 0.625, 0.5, 0.625, 0.75, 0.375, 0.75, 0.375, 0.75, 0.625, 0.75, 0.625, 1.0, 0.375, 1.0, 0.125, 0.5, 0.375, 0.5, 0.375, 0.75, 0.125, 0.75, 0.625, 0.5, 0.875, 0.5, 0.875, 0.75, 0.625, 0.75, 0.375, 0.0, 0.625, 0.0, 0.625, 0.25, 0.375, 0.25, 0.375, 0.25, 0.625, 0.25, 0.625, 0.5, 0.375, 0.5, 0.375, 0.5, 0.625, 0.5, 0.625, 0.75, 0.375, 0.75, 0.375, 0.75, 0.625, 0.75, 0.625, 1.0, 0.375, 1.0, 0.125, 0.5, 0.375, 0.5, 0.375, 0.75, 0.125, 0.75, 0.625, 0.5, 0.875, 0.5, 0.875, 0.75, 0.625, 0.75])
_ca = me_rt_soilring.color_attributes.new('Col', 'BYTE_COLOR', 'POINT')
_ca.data.foreach_set('color', [0.9911, 0.9911, 0.9911, 1.0, 1.0, 1.0, 1.0, 1.0, 1.0, 1.0, 1.0, 1.0, 1.0, 1.0, 1.0, 1.0, 1.0, 1.0, 1.0, 1.0, 0.9911, 0.9911, 0.9911, 1.0, 1.0, 1.0, 1.0, 1.0, 1.0, 1.0, 1.0, 1.0, 1.0, 1.0, 1.0, 1.0, 0.9911, 0.9911, 0.9911, 1.0, 1.0, 1.0, 1.0, 1.0, 1.0, 1.0, 1.0, 1.0, 0.3278, 0.3278, 0.3278, 1.0, 0.0, 0.0, 0.0, 1.0, 0.3231, 0.3231, 0.3231, 1.0, 0.0, 0.0, 0.0, 1.0, 0.2307, 0.2307, 0.2307, 1.0, 0.0, 0.0, 0.0, 1.0, 0.2122, 0.2122, 0.2122, 1.0, 0.0, 0.0, 0.0, 1.0, 0.3372, 0.3372, 0.3372, 1.0, 0.0, 0.0, 0.0, 1.0, 0.3231, 0.3231, 0.3231, 1.0, 0.0, 0.0, 0.0, 1.0, 0.2307, 0.2307, 0.2307, 1.0, 0.0, 0.0, 0.0, 1.0, 0.3231, 0.3231, 0.3231, 1.0, 0.0, 0.0, 0.0, 1.0, 0.3185, 0.3185, 0.3185, 1.0, 0.0, 0.0, 0.0, 1.0, 0.314, 0.314, 0.314, 1.0, 0.0, 0.0, 0.0, 1.0, 0.3278, 0.3278, 0.3278, 1.0, 0.0, 0.0, 0.0, 1.0, 0.2232, 0.2232, 0.2232, 1.0, 0.0, 0.0, 0.0, 1.0, 0.0, 0.0, 0.0, 1.0, 0.0, 0.0, 0.0, 1.0, 0.0, 0.0, 0.0, 1.0, 0.0, 0.0, 0.0, 1.0, 0.0, 0.0, 0.0, 1.0, 0.0, 0.0, 0.0, 1.0, 0.0, 0.0, 0.0, 1.0, 0.0, 0.0, 0.0, 1.0, 0.0, 0.0, 0.0, 1.0, 0.0, 0.0, 0.0, 1.0, 0.0, 0.0, 0.0, 1.0, 0.0, 0.0, 0.0, 1.0, 0.0, 0.0, 0.0, 1.0, 0.0, 0.0, 0.0, 1.0, 0.0, 0.0, 0.0, 1.0, 0.0, 0.0, 0.0, 1.0, 0.0, 0.0, 0.0, 1.0, 0.0, 0.0, 0.0, 1.0, 0.0, 0.0, 0.0, 1.0, 0.0, 0.0, 0.0, 1.0, 0.0, 0.0, 0.0, 1.0, 0.0, 0.0, 0.0, 1.0, 0.0, 0.0, 0.0, 1.0, 0.0, 0.0, 0.0, 1.0, 0.0, 0.0, 0.0, 1.0, 0.0, 0.0, 0.0, 1.0, 0.0, 0.0, 0.0, 1.0, 0.0, 0.0, 0.0, 1.0, 0.0, 0.0, 0.0, 1.0, 0.0, 0.0, 0.0, 1.0, 0.0, 0.0, 0.0, 1.0, 0.0, 0.0, 0.0, 1.0, 0.0, 0.0, 0.0, 1.0, 0.0, 0.0, 0.0, 1.0, 0.0, 0.0, 0.0, 1.0, 0.0, 0.0, 0.0, 1.0, 0.0, 0.0, 0.0, 1.0, 0.0, 0.0, 0.0, 1.0, 0.0, 0.0, 0.0, 1.0, 0.0, 0.0, 0.0, 1.0, 0.0, 0.0, 0.0, 1.0, 0.0, 0.0, 0.0, 1.0, 0.0, 0.0, 0.0, 1.0, 0.0, 0.0, 0.0, 1.0, 0.0, 0.0, 0.0, 1.0, 0.0, 0.0, 0.0, 1.0, 0.0, 0.0, 0.0, 1.0, 0.0, 0.0, 0.0, 1.0, 0.0, 0.0, 0.0, 1.0, 0.0, 0.0, 0.0, 1.0, 0.0, 0.0, 0.0, 1.0, 0.0, 0.0, 0.0, 1.0, 0.0, 0.0, 0.0, 1.0, 0.0, 0.0, 0.0, 1.0, 0.0, 0.0, 0.0, 1.0, 0.0, 0.0, 0.0, 1.0, 0.0, 0.0, 0.0, 1.0, 0.0, 0.0, 0.0, 1.0, 0.0, 0.0, 0.0, 1.0, 0.0, 0.0, 0.0, 1.0, 0.0, 0.0, 0.0, 1.0, 0.0, 0.0, 0.0, 1.0, 0.0, 0.0, 0.0, 1.0, 0.0, 0.0, 0.0, 1.0, 0.0, 0.0, 0.0, 1.0, 0.0, 0.0, 0.0, 1.0, 0.0, 0.0, 0.0, 1.0, 0.0, 0.0, 0.0, 1.0, 0.0, 0.0, 0.0, 1.0, 0.0, 0.0, 0.0, 1.0, 0.0, 0.0, 0.0, 1.0, 0.0, 0.0, 0.0, 1.0, 0.0, 0.0, 0.0, 1.0, 0.0, 0.0, 0.0, 1.0, 0.0, 0.0, 0.0, 1.0, 0.0, 0.0, 0.0, 1.0, 0.0, 0.0, 0.0, 1.0, 0.0, 0.0, 0.0, 1.0, 0.0, 0.0, 0.0, 1.0, 0.0, 0.0, 0.0, 1.0, 0.0, 0.0, 0.0, 1.0, 0.0, 0.0, 0.0, 1.0, 0.0, 0.0, 0.0, 1.0, 0.0, 0.0, 0.0, 1.0, 0.0, 0.0, 0.0, 1.0, 0.0, 0.0, 0.0, 1.0, 0.0, 0.0, 0.0, 1.0, 0.0, 0.0, 0.0, 1.0, 0.0, 0.0, 0.0, 1.0, 0.0, 0.0, 0.0, 1.0, 0.0, 0.0, 0.0, 1.0, 0.0, 0.0, 0.0, 1.0, 0.0, 0.0, 0.0, 1.0, 0.0, 0.0, 0.0, 1.0, 0.0, 0.0, 0.0, 1.0, 0.0, 0.0, 0.0, 1.0, 0.0, 0.0, 0.0, 1.0, 0.0, 0.0, 0.0, 1.0, 0.0, 0.0, 0.0, 1.0, 0.0, 0.0, 0.0, 1.0, 0.0, 0.0, 0.0, 1.0, 0.0, 0.0, 0.0, 1.0, 0.0, 0.0, 0.0, 1.0, 0.0, 0.0, 0.0, 1.0, 0.0, 0.0, 0.0, 1.0, 0.0, 0.0, 0.0, 1.0, 0.0, 0.0, 0.0, 1.0, 0.0, 0.0, 0.0, 1.0, 0.0, 0.0, 0.0, 1.0, 0.0, 0.0, 0.0, 1.0, 0.0, 0.0, 0.0, 1.0, 0.0, 0.0, 0.0, 1.0, 0.0, 0.0, 0.0, 1.0, 0.0, 0.0, 0.0, 1.0, 0.0, 0.0, 0.0, 1.0, 0.0, 0.0, 0.0, 1.0, 0.0, 0.0, 0.0, 1.0, 0.0, 0.0, 0.0, 1.0, 0.0, 0.0, 0.0, 1.0, 0.0, 0.0, 0.0, 1.0, 0.0, 0.0, 0.0, 1.0, 0.0, 0.0, 0.0, 1.0, 0.0, 0.0, 0.0, 1.0, 0.0, 0.0, 0.0, 1.0, 0.0, 0.0, 0.0, 1.0, 0.0, 0.0, 0.0, 1.0, 0.0, 0.0, 0.0, 1.0, 0.0, 0.0, 0.0, 1.0, 0.5711, 0.5711, 0.5711, 1.0, 0.7305, 0.7305, 0.7305, 1.0, 0.5457, 0.5457, 0.5457, 1.0, 0.7084, 0.7084, 0.7084, 1.0, 0.4508, 0.4508, 0.4508, 1.0, 0.7084, 0.7084, 0.7084, 1.0, 0.4508, 0.4508, 0.4508, 1.0, 0.6654, 0.6654, 0.6654, 1.0, 0.5457, 0.5457, 0.5457, 1.0, 0.6939, 0.6939, 0.6939, 1.0, 0.5776, 0.5776, 0.5776, 1.0, 0.7157, 0.7157, 0.7157, 1.0, 0.4452, 0.4452, 0.4452, 1.0, 0.6654, 0.6654, 0.6654, 1.0, 0.5457, 0.5457, 0.5457, 1.0, 0.7157, 0.7157, 0.7157, 1.0, 0.5647, 0.5647, 0.5647, 1.0, 0.7379, 0.7379, 0.7379, 1.0, 0.5906, 0.5906, 0.5906, 1.0, 0.7379, 0.7379, 0.7379, 1.0, 0.5457, 0.5457, 0.5457, 1.0, 0.6939, 0.6939, 0.6939, 1.0, 0.4621, 0.4621, 0.4621, 1.0, 0.6795, 0.6795, 0.6795, 1.0, 0.0, 0.0, 0.0, 1.0, 0.6376, 0.6376, 0.6376, 1.0, 0.0, 0.0, 0.0, 1.0, 0.6445, 0.6445, 0.6445, 1.0, 0.0, 0.0, 0.0, 1.0, 0.8388, 0.8388, 0.8388, 1.0, 0.0, 0.0, 0.0, 1.0, 0.8632, 0.8632, 0.8632, 1.0, 0.0, 0.0, 0.0, 1.0, 0.6724, 0.6724, 0.6724, 1.0, 0.0, 0.0, 0.0, 1.0, 0.7011, 0.7011, 0.7011, 1.0, 0.0, 0.0, 0.0, 1.0, 0.7991, 0.7991, 0.7991, 1.0, 0.0, 0.0, 0.0, 1.0, 0.7913, 0.7913, 0.7913, 1.0, 0.0, 0.0, 0.0, 1.0, 0.6584, 0.6584, 0.6584, 1.0, 0.0, 0.0, 0.0, 1.0, 0.6795, 0.6795, 0.6795, 1.0, 0.0, 0.0, 0.0, 1.0, 0.8469, 0.8469, 0.8469, 1.0, 0.0, 0.0, 0.0, 1.0, 0.8632, 0.8632, 0.8632, 1.0, 0.0, 0.0, 0.0, 1.0, 0.6939, 0.6939, 0.6939, 1.0, 0.0, 0.0, 0.0, 1.0, 0.6867, 0.6867, 0.6867, 1.0, 0.0, 0.0, 0.0, 1.0, 0.7991, 0.7991, 0.7991, 1.0, 0.0, 0.0, 0.0, 1.0, 0.7835, 0.7835, 0.7835, 1.0, 0.0, 0.0, 0.0, 1.0, 0.6584, 0.6584, 0.6584, 1.0, 0.0, 0.0, 0.0, 1.0, 0.6308, 0.6308, 0.6308, 1.0, 0.0, 0.0, 0.0, 1.0, 0.8632, 0.8632, 0.8632, 1.0, 0.0, 0.0, 0.0, 1.0, 0.8469, 0.8469, 0.8469, 1.0, 0.0, 0.0, 0.0, 1.0, 0.6867, 0.6867, 0.6867, 1.0, 0.0, 0.0, 0.0, 1.0, 0.6654, 0.6654, 0.6654, 1.0, 0.0, 0.0, 0.0, 1.0, 0.7758, 0.7758, 0.7758, 1.0, 0.0, 0.0, 0.0, 1.0, 0.7682, 0.7682, 0.7682, 1.0, 0.0, 0.0, 0.0, 1.0, 0.6795, 0.6795, 0.6795, 1.0, 0.0, 0.0, 0.0, 1.0, 0.6584, 0.6584, 0.6584, 1.0, 0.0, 0.0, 0.0, 1.0, 0.8469, 0.8469, 0.8469, 1.0, 0.0, 0.0, 0.0, 1.0, 0.8714, 0.8714, 0.8714, 1.0, 0.0, 0.0, 0.0, 1.0, 0.6939, 0.6939, 0.6939, 1.0, 0.0, 0.0, 0.0, 1.0, 0.6939, 0.6939, 0.6939, 1.0, 0.0, 0.0, 0.0, 1.0, 0.7835, 0.7835, 0.7835, 1.0, 0.0, 0.0, 0.0, 1.0, 0.7991, 0.7991, 0.7991, 1.0, 0.0, 0.0, 0.0, 1.0, 0.6308, 0.6308, 0.6308, 1.0, 0.0, 0.0, 0.0, 1.0, 0.6376, 0.6376, 0.6376, 1.0, 0.0, 0.0, 0.0, 1.0, 0.6724, 0.6724, 0.6724, 1.0, 0.0, 0.0, 0.0, 1.0, 0.6584, 0.6584, 0.6584, 1.0, 0.0, 0.0, 0.0, 1.0, 0.6584, 0.6584, 0.6584, 1.0, 0.0, 0.0, 0.0, 1.0, 0.6724, 0.6724, 0.6724, 1.0, 0.0, 0.0, 0.0, 1.0, 0.6654, 0.6654, 0.6654, 1.0, 0.0, 0.0, 0.0, 1.0, 0.6939, 0.6939, 0.6939, 1.0, 0.0, 0.0, 0.0, 1.0, 0.6038, 0.6038, 0.6038, 1.0, 0.0, 0.0, 0.0, 1.0, 0.6724, 0.6724, 0.6724, 1.0, 0.0, 0.0, 0.0, 1.0, 0.4397, 0.4397, 0.4397, 1.0, 0.0, 0.0, 0.0, 1.0, 0.6172, 0.6172, 0.6172, 1.0, 0.0, 0.0, 0.0, 1.0, 0.6867, 0.6867, 0.6867, 1.0, 0.0, 0.0, 0.0, 1.0, 0.6584, 0.6584, 0.6584, 1.0, 0.0, 0.0, 0.0, 1.0, 0.624, 0.624, 0.624, 1.0, 0.0, 0.0, 0.0, 1.0, 0.552, 0.552, 0.552, 1.0, 0.0, 0.0, 0.0, 1.0, 0.6939, 0.6939, 0.6939, 1.0, 0.0, 0.0, 0.0, 1.0, 0.6654, 0.6654, 0.6654, 1.0, 0.0, 0.0, 0.0, 1.0, 0.6654, 0.6654, 0.6654, 1.0, 0.0, 0.0, 0.0, 1.0, 0.6376, 0.6376, 0.6376, 1.0, 0.0, 0.0, 0.0, 1.0, 0.6867, 0.6867, 0.6867, 1.0, 0.0, 0.0, 0.0, 1.0, 0.6376, 0.6376, 0.6376, 1.0, 0.0, 0.0, 0.0, 1.0, 0.6584, 0.6584, 0.6584, 1.0, 0.0, 0.0, 0.0, 1.0, 0.6308, 0.6308, 0.6308, 1.0])
me_rt_soilring.materials.append(mat_mx_soil)
me_rt_soilring.materials.append(mat_mx_metal_dk)
me_rt_soilring.materials.append(mat_mx_metal_mid)
me_rt_soilring.materials.append(mat_mx_rune_dark)
me_rt_soilring.update()

# ---- objects
ob_sun = bpy.data.objects.new('Sun', light_sun)
ob_sun_001 = bpy.data.objects.new('Sun.001', light_sun_001)
ob_resonancetrap_s2 = bpy.data.objects.new('ResonanceTrap_s2', me_rt_soilring)
ob_anchor_0 = bpy.data.objects.new('anchor_0', None)
ob_anchor_1 = bpy.data.objects.new('anchor_1', None)
ob_anchor_3 = bpy.data.objects.new('anchor_3', None)
ob_anchor_4 = bpy.data.objects.new('anchor_4', None)
ob_herocam = bpy.data.objects.new('HeroCam', cam_camera)

# ---- transforms, parenting, visibility, modifiers, constraints
ob_sun.location = (3.0, -3.0, 6.0)
ob_sun_001.location = (-4.0, 2.0, 3.0)
ob_resonancetrap_s2.location = (0.0, 0.0, 0.0)
ob_anchor_0.location = (0.866, 0.0, 0.05)
ob_anchor_0.empty_display_size = 0.12
ob_anchor_1.location = (0.433, 0.75, 0.05)
ob_anchor_1.rotation_euler = (0.0, 0.0, 1.047)
ob_anchor_1.empty_display_size = 0.12
ob_anchor_3.location = (-0.866, 1.061e-16, 0.05)
ob_anchor_3.rotation_euler = (0.0, 0.0, 3.142)
ob_anchor_3.empty_display_size = 0.12
ob_anchor_4.location = (-0.433, -0.75, 0.05)
ob_anchor_4.rotation_euler = (0.0, 0.0, 4.189)
ob_anchor_4.empty_display_size = 0.12
ob_herocam.location = (1.8, -2.0, 1.6)
ob_herocam.rotation_euler = (1.048, -1.875e-08, 0.7328)

# ---- collection membership
col_collection.objects.link(ob_sun)
col_collection.objects.link(ob_sun_001)
col_collection.objects.link(ob_resonancetrap_s2)
col_collection.objects.link(ob_anchor_0)
col_collection.objects.link(ob_anchor_1)
col_collection.objects.link(ob_anchor_3)
col_collection.objects.link(ob_anchor_4)
col_collection.objects.link(ob_herocam)

# ---- scene / render settings (as saved in the file)
scene.camera = ob_herocam
scene.frame_start = 1; scene.frame_end = 250; scene.frame_set(1)
scene.render.engine = 'BLENDER_EEVEE_NEXT'
scene.render.resolution_x = 1200
scene.render.resolution_y = 900
scene.cycles.use_denoising = False
scene.cycles.samples = 64
scene.cycles.sampling_pattern = 'TABULATED_SOBOL'
scene.cycles.bake_type = 'AO'
bpy.context.view_layer.update()
